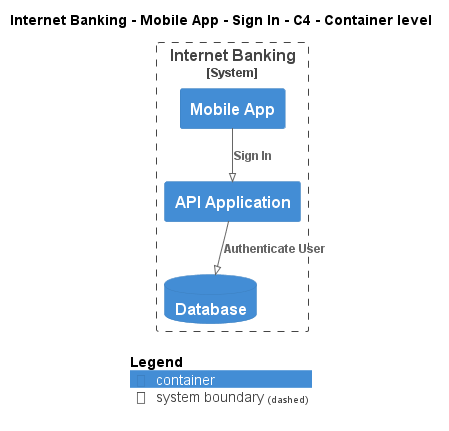

The diagram above was rendered by PlantUML. Its source (embedded in the PNG):
@startuml
!pragma layout smetana
!include ..\..\..\..\..\..\..\.c4s\C4_Container.puml

AddElementTag("c4interflow:lifecycle:new", $bgColor=green, $fontColor=#ffffff, $borderColor=green, $shadowing="False")
AddElementTag("c4interflow:lifecycle:changed", $bgColor=orange, $fontColor=#ffffff, $borderColor=orange, $shadowing="False")
AddElementTag("c4interflow:lifecycle:removed", $bgColor=red, $fontColor=#ffffff, $borderColor=red, $shadowing="False")

AddRelTag("c4interflow:lifecycle:new", $textColor=green, $lineColor=green)
AddRelTag("c4interflow:lifecycle:changed", $textColor=orange, $lineColor=orange)
AddRelTag("c4interflow:lifecycle:removed", $textColor=red, $lineColor=red)

SHOW_PERSON_PORTRAIT()
LAYOUT_TOP_DOWN()

skinparam linetype polyline

title Internet Banking - Mobile App - Sign In - C4 - Container level


System_Boundary(BigBankPlc.SoftwareSystems.InternetBanking, "Internet Banking") {
    Container(BigBankPlc.SoftwareSystems.InternetBanking.Containers.MobileApp, "Mobile App", "", "")
    Container(BigBankPlc.SoftwareSystems.InternetBanking.Containers.APIApplication, "API Application", "", "")
    ContainerDb(BigBankPlc.SoftwareSystems.InternetBanking.Containers.Database, "Database", "", "")
}

Rel(BigBankPlc.SoftwareSystems.InternetBanking.Containers.MobileApp, BigBankPlc.SoftwareSystems.InternetBanking.Containers.APIApplication, "Sign In")
Rel(BigBankPlc.SoftwareSystems.InternetBanking.Containers.APIApplication, BigBankPlc.SoftwareSystems.InternetBanking.Containers.Database, "Authenticate User")


SHOW_LEGEND()
@enduml